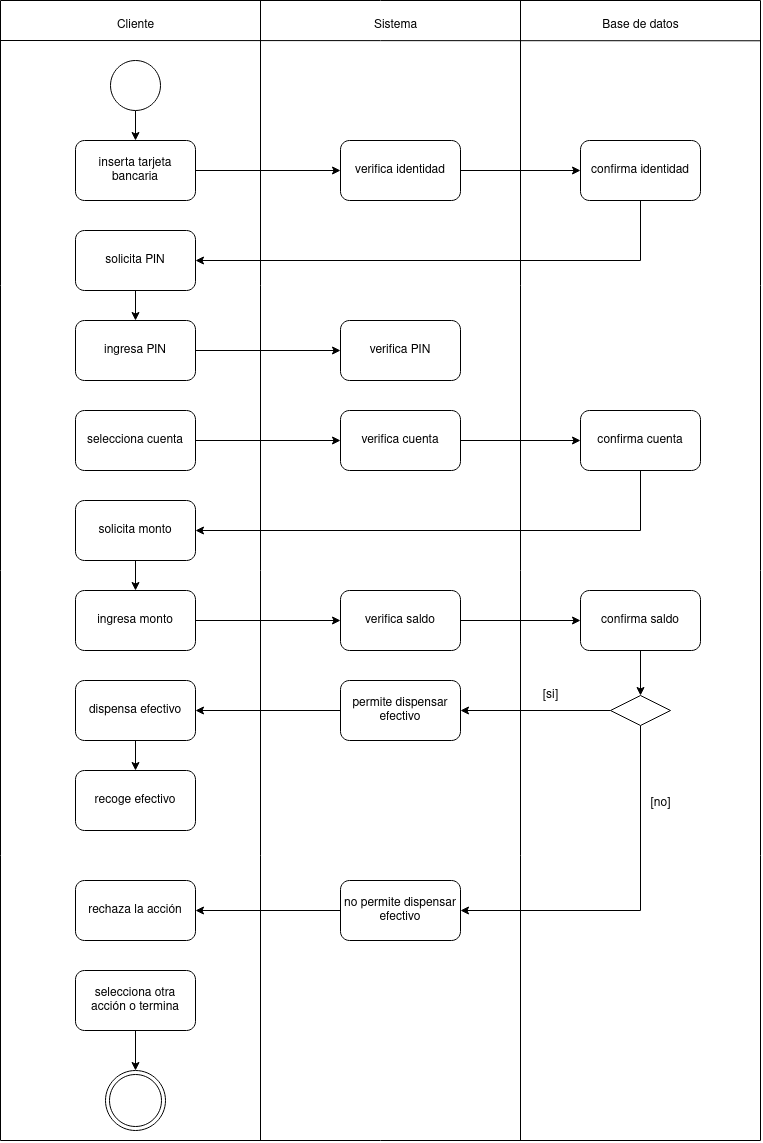

The diagram above was exported from draw.io. Its source (the exported page's mxGraphModel, read from the mxfile embedded in the PNG):
<mxGraphModel dx="2200" dy="1016" grid="1" gridSize="10" guides="1" tooltips="1" connect="1" arrows="1" fold="1" page="1" pageScale="1" pageWidth="850" pageHeight="1100" math="0" shadow="0">
  <root>
    <mxCell id="0" />
    <mxCell id="1" parent="0" />
    <mxCell id="XxEiCO83G01_yQRCxCTM-1" value="" style="swimlane;startSize=0;" vertex="1" parent="1">
      <mxGeometry x="50" y="50" width="760" height="1140" as="geometry" />
    </mxCell>
    <mxCell id="XxEiCO83G01_yQRCxCTM-2" value="" style="endArrow=none;html=1;rounded=0;entryX=0.313;entryY=0;entryDx=0;entryDy=0;entryPerimeter=0;" edge="1" parent="XxEiCO83G01_yQRCxCTM-1">
      <mxGeometry width="50" height="50" relative="1" as="geometry">
        <mxPoint x="520" y="1140" as="sourcePoint" />
        <mxPoint x="520" as="targetPoint" />
      </mxGeometry>
    </mxCell>
    <mxCell id="XxEiCO83G01_yQRCxCTM-3" value="" style="endArrow=none;html=1;rounded=0;entryX=0.313;entryY=0;entryDx=0;entryDy=0;entryPerimeter=0;" edge="1" parent="XxEiCO83G01_yQRCxCTM-1">
      <mxGeometry width="50" height="50" relative="1" as="geometry">
        <mxPoint x="260" y="1140" as="sourcePoint" />
        <mxPoint x="260.0000000000001" as="targetPoint" />
      </mxGeometry>
    </mxCell>
    <mxCell id="XxEiCO83G01_yQRCxCTM-4" value="" style="endArrow=none;html=1;rounded=0;entryX=1;entryY=0.078;entryDx=0;entryDy=0;entryPerimeter=0;" edge="1" parent="XxEiCO83G01_yQRCxCTM-1">
      <mxGeometry width="50" height="50" relative="1" as="geometry">
        <mxPoint y="40" as="sourcePoint" />
        <mxPoint x="760" y="40.27999999999997" as="targetPoint" />
      </mxGeometry>
    </mxCell>
    <mxCell id="XxEiCO83G01_yQRCxCTM-5" style="edgeStyle=orthogonalEdgeStyle;rounded=0;orthogonalLoop=1;jettySize=auto;html=1;exitX=0.5;exitY=1;exitDx=0;exitDy=0;entryX=0.5;entryY=0;entryDx=0;entryDy=0;" edge="1" parent="XxEiCO83G01_yQRCxCTM-1" source="XxEiCO83G01_yQRCxCTM-6" target="XxEiCO83G01_yQRCxCTM-8">
      <mxGeometry relative="1" as="geometry" />
    </mxCell>
    <mxCell id="XxEiCO83G01_yQRCxCTM-6" value="" style="ellipse;whiteSpace=wrap;html=1;aspect=fixed;" vertex="1" parent="XxEiCO83G01_yQRCxCTM-1">
      <mxGeometry x="110" y="60" width="50" height="50" as="geometry" />
    </mxCell>
    <mxCell id="XxEiCO83G01_yQRCxCTM-7" style="edgeStyle=orthogonalEdgeStyle;rounded=0;orthogonalLoop=1;jettySize=auto;html=1;exitX=1;exitY=0.5;exitDx=0;exitDy=0;entryX=0;entryY=0.5;entryDx=0;entryDy=0;" edge="1" parent="XxEiCO83G01_yQRCxCTM-1" source="XxEiCO83G01_yQRCxCTM-8" target="XxEiCO83G01_yQRCxCTM-10">
      <mxGeometry relative="1" as="geometry" />
    </mxCell>
    <mxCell id="XxEiCO83G01_yQRCxCTM-8" value="inserta tarjeta bancaria" style="rounded=1;whiteSpace=wrap;html=1;" vertex="1" parent="XxEiCO83G01_yQRCxCTM-1">
      <mxGeometry x="75" y="140" width="120" height="60" as="geometry" />
    </mxCell>
    <mxCell id="XxEiCO83G01_yQRCxCTM-9" style="edgeStyle=orthogonalEdgeStyle;rounded=0;orthogonalLoop=1;jettySize=auto;html=1;exitX=1;exitY=0.5;exitDx=0;exitDy=0;entryX=0;entryY=0.5;entryDx=0;entryDy=0;" edge="1" parent="XxEiCO83G01_yQRCxCTM-1" source="XxEiCO83G01_yQRCxCTM-10" target="XxEiCO83G01_yQRCxCTM-26">
      <mxGeometry relative="1" as="geometry" />
    </mxCell>
    <mxCell id="XxEiCO83G01_yQRCxCTM-10" value="verifica identidad" style="rounded=1;whiteSpace=wrap;html=1;" vertex="1" parent="XxEiCO83G01_yQRCxCTM-1">
      <mxGeometry x="340" y="140" width="120" height="60" as="geometry" />
    </mxCell>
    <mxCell id="XxEiCO83G01_yQRCxCTM-11" style="edgeStyle=orthogonalEdgeStyle;rounded=0;orthogonalLoop=1;jettySize=auto;html=1;exitX=0.5;exitY=1;exitDx=0;exitDy=0;entryX=0.5;entryY=0;entryDx=0;entryDy=0;" edge="1" parent="XxEiCO83G01_yQRCxCTM-1" source="XxEiCO83G01_yQRCxCTM-12" target="XxEiCO83G01_yQRCxCTM-15">
      <mxGeometry relative="1" as="geometry" />
    </mxCell>
    <mxCell id="XxEiCO83G01_yQRCxCTM-12" value="solicita PIN" style="rounded=1;whiteSpace=wrap;html=1;" vertex="1" parent="XxEiCO83G01_yQRCxCTM-1">
      <mxGeometry x="75" y="230" width="120" height="60" as="geometry" />
    </mxCell>
    <mxCell id="XxEiCO83G01_yQRCxCTM-13" value="verifica PIN" style="rounded=1;whiteSpace=wrap;html=1;" vertex="1" parent="XxEiCO83G01_yQRCxCTM-1">
      <mxGeometry x="340" y="320" width="120" height="60" as="geometry" />
    </mxCell>
    <mxCell id="XxEiCO83G01_yQRCxCTM-14" style="edgeStyle=orthogonalEdgeStyle;rounded=0;orthogonalLoop=1;jettySize=auto;html=1;exitX=1;exitY=0.5;exitDx=0;exitDy=0;entryX=0;entryY=0.5;entryDx=0;entryDy=0;" edge="1" parent="XxEiCO83G01_yQRCxCTM-1" source="XxEiCO83G01_yQRCxCTM-15" target="XxEiCO83G01_yQRCxCTM-13">
      <mxGeometry relative="1" as="geometry" />
    </mxCell>
    <mxCell id="XxEiCO83G01_yQRCxCTM-15" value="ingresa PIN" style="rounded=1;whiteSpace=wrap;html=1;" vertex="1" parent="XxEiCO83G01_yQRCxCTM-1">
      <mxGeometry x="75" y="320" width="120" height="60" as="geometry" />
    </mxCell>
    <mxCell id="XxEiCO83G01_yQRCxCTM-16" value="Cliente" style="text;html=1;align=center;verticalAlign=middle;resizable=0;points=[];autosize=1;strokeColor=none;fillColor=none;" vertex="1" parent="XxEiCO83G01_yQRCxCTM-1">
      <mxGeometry x="105" y="10" width="60" height="30" as="geometry" />
    </mxCell>
    <mxCell id="XxEiCO83G01_yQRCxCTM-17" value="Sistema" style="text;html=1;align=center;verticalAlign=middle;resizable=0;points=[];autosize=1;strokeColor=none;fillColor=none;" vertex="1" parent="XxEiCO83G01_yQRCxCTM-1">
      <mxGeometry x="360" y="10" width="70" height="30" as="geometry" />
    </mxCell>
    <mxCell id="XxEiCO83G01_yQRCxCTM-18" value="Base de datos" style="text;html=1;align=center;verticalAlign=middle;resizable=0;points=[];autosize=1;strokeColor=none;fillColor=none;" vertex="1" parent="XxEiCO83G01_yQRCxCTM-1">
      <mxGeometry x="590" y="10" width="100" height="30" as="geometry" />
    </mxCell>
    <mxCell id="XxEiCO83G01_yQRCxCTM-19" style="edgeStyle=orthogonalEdgeStyle;rounded=0;orthogonalLoop=1;jettySize=auto;html=1;exitX=1;exitY=0.5;exitDx=0;exitDy=0;entryX=0;entryY=0.5;entryDx=0;entryDy=0;" edge="1" parent="XxEiCO83G01_yQRCxCTM-1" source="XxEiCO83G01_yQRCxCTM-20" target="XxEiCO83G01_yQRCxCTM-22">
      <mxGeometry relative="1" as="geometry" />
    </mxCell>
    <mxCell id="XxEiCO83G01_yQRCxCTM-20" value="selecciona cuenta" style="rounded=1;whiteSpace=wrap;html=1;" vertex="1" parent="XxEiCO83G01_yQRCxCTM-1">
      <mxGeometry x="75" y="410" width="120" height="60" as="geometry" />
    </mxCell>
    <mxCell id="XxEiCO83G01_yQRCxCTM-21" style="edgeStyle=orthogonalEdgeStyle;rounded=0;orthogonalLoop=1;jettySize=auto;html=1;exitX=1;exitY=0.5;exitDx=0;exitDy=0;entryX=0;entryY=0.5;entryDx=0;entryDy=0;" edge="1" parent="XxEiCO83G01_yQRCxCTM-1" source="XxEiCO83G01_yQRCxCTM-22" target="XxEiCO83G01_yQRCxCTM-28">
      <mxGeometry relative="1" as="geometry" />
    </mxCell>
    <mxCell id="XxEiCO83G01_yQRCxCTM-22" value="verifica cuenta" style="rounded=1;whiteSpace=wrap;html=1;" vertex="1" parent="XxEiCO83G01_yQRCxCTM-1">
      <mxGeometry x="340" y="410" width="120" height="60" as="geometry" />
    </mxCell>
    <mxCell id="XxEiCO83G01_yQRCxCTM-23" style="edgeStyle=orthogonalEdgeStyle;rounded=0;orthogonalLoop=1;jettySize=auto;html=1;exitX=0.5;exitY=1;exitDx=0;exitDy=0;entryX=0.5;entryY=0;entryDx=0;entryDy=0;" edge="1" parent="XxEiCO83G01_yQRCxCTM-1" source="XxEiCO83G01_yQRCxCTM-24" target="XxEiCO83G01_yQRCxCTM-30">
      <mxGeometry relative="1" as="geometry" />
    </mxCell>
    <mxCell id="XxEiCO83G01_yQRCxCTM-24" value="solicita monto" style="rounded=1;whiteSpace=wrap;html=1;" vertex="1" parent="XxEiCO83G01_yQRCxCTM-1">
      <mxGeometry x="75" y="500" width="120" height="60" as="geometry" />
    </mxCell>
    <mxCell id="XxEiCO83G01_yQRCxCTM-25" style="edgeStyle=orthogonalEdgeStyle;rounded=0;orthogonalLoop=1;jettySize=auto;html=1;exitX=0.5;exitY=1;exitDx=0;exitDy=0;entryX=1;entryY=0.5;entryDx=0;entryDy=0;" edge="1" parent="XxEiCO83G01_yQRCxCTM-1" source="XxEiCO83G01_yQRCxCTM-26" target="XxEiCO83G01_yQRCxCTM-12">
      <mxGeometry relative="1" as="geometry" />
    </mxCell>
    <mxCell id="XxEiCO83G01_yQRCxCTM-26" value="confirma identidad" style="rounded=1;whiteSpace=wrap;html=1;" vertex="1" parent="XxEiCO83G01_yQRCxCTM-1">
      <mxGeometry x="580" y="140" width="120" height="60" as="geometry" />
    </mxCell>
    <mxCell id="XxEiCO83G01_yQRCxCTM-27" style="edgeStyle=orthogonalEdgeStyle;rounded=0;orthogonalLoop=1;jettySize=auto;html=1;exitX=0.5;exitY=1;exitDx=0;exitDy=0;entryX=1;entryY=0.5;entryDx=0;entryDy=0;" edge="1" parent="XxEiCO83G01_yQRCxCTM-1" source="XxEiCO83G01_yQRCxCTM-28" target="XxEiCO83G01_yQRCxCTM-24">
      <mxGeometry relative="1" as="geometry" />
    </mxCell>
    <mxCell id="XxEiCO83G01_yQRCxCTM-28" value="confirma cuenta" style="rounded=1;whiteSpace=wrap;html=1;" vertex="1" parent="XxEiCO83G01_yQRCxCTM-1">
      <mxGeometry x="580" y="410" width="120" height="60" as="geometry" />
    </mxCell>
    <mxCell id="XxEiCO83G01_yQRCxCTM-29" style="edgeStyle=orthogonalEdgeStyle;rounded=0;orthogonalLoop=1;jettySize=auto;html=1;exitX=1;exitY=0.5;exitDx=0;exitDy=0;entryX=0;entryY=0.5;entryDx=0;entryDy=0;" edge="1" parent="XxEiCO83G01_yQRCxCTM-1" source="XxEiCO83G01_yQRCxCTM-30" target="XxEiCO83G01_yQRCxCTM-32">
      <mxGeometry relative="1" as="geometry" />
    </mxCell>
    <mxCell id="XxEiCO83G01_yQRCxCTM-30" value="ingresa monto" style="rounded=1;whiteSpace=wrap;html=1;" vertex="1" parent="XxEiCO83G01_yQRCxCTM-1">
      <mxGeometry x="75" y="590" width="120" height="60" as="geometry" />
    </mxCell>
    <mxCell id="XxEiCO83G01_yQRCxCTM-31" style="edgeStyle=orthogonalEdgeStyle;rounded=0;orthogonalLoop=1;jettySize=auto;html=1;exitX=1;exitY=0.5;exitDx=0;exitDy=0;entryX=0;entryY=0.5;entryDx=0;entryDy=0;" edge="1" parent="XxEiCO83G01_yQRCxCTM-1" source="XxEiCO83G01_yQRCxCTM-32" target="XxEiCO83G01_yQRCxCTM-34">
      <mxGeometry relative="1" as="geometry" />
    </mxCell>
    <mxCell id="XxEiCO83G01_yQRCxCTM-32" value="verifica saldo" style="rounded=1;whiteSpace=wrap;html=1;" vertex="1" parent="XxEiCO83G01_yQRCxCTM-1">
      <mxGeometry x="340" y="590" width="120" height="60" as="geometry" />
    </mxCell>
    <mxCell id="XxEiCO83G01_yQRCxCTM-33" style="edgeStyle=orthogonalEdgeStyle;rounded=0;orthogonalLoop=1;jettySize=auto;html=1;exitX=0.5;exitY=1;exitDx=0;exitDy=0;entryX=0.5;entryY=0;entryDx=0;entryDy=0;" edge="1" parent="XxEiCO83G01_yQRCxCTM-1" source="XxEiCO83G01_yQRCxCTM-34" target="XxEiCO83G01_yQRCxCTM-37">
      <mxGeometry relative="1" as="geometry" />
    </mxCell>
    <mxCell id="XxEiCO83G01_yQRCxCTM-34" value="confirma saldo" style="rounded=1;whiteSpace=wrap;html=1;" vertex="1" parent="XxEiCO83G01_yQRCxCTM-1">
      <mxGeometry x="580" y="590" width="120" height="60" as="geometry" />
    </mxCell>
    <mxCell id="XxEiCO83G01_yQRCxCTM-35" style="edgeStyle=orthogonalEdgeStyle;rounded=0;orthogonalLoop=1;jettySize=auto;html=1;exitX=0;exitY=0.5;exitDx=0;exitDy=0;entryX=1;entryY=0.5;entryDx=0;entryDy=0;" edge="1" parent="XxEiCO83G01_yQRCxCTM-1" source="XxEiCO83G01_yQRCxCTM-37" target="XxEiCO83G01_yQRCxCTM-41">
      <mxGeometry relative="1" as="geometry" />
    </mxCell>
    <mxCell id="XxEiCO83G01_yQRCxCTM-36" style="edgeStyle=orthogonalEdgeStyle;rounded=0;orthogonalLoop=1;jettySize=auto;html=1;exitX=0.5;exitY=1;exitDx=0;exitDy=0;entryX=1;entryY=0.5;entryDx=0;entryDy=0;" edge="1" parent="XxEiCO83G01_yQRCxCTM-1" source="XxEiCO83G01_yQRCxCTM-37" target="XxEiCO83G01_yQRCxCTM-46">
      <mxGeometry relative="1" as="geometry" />
    </mxCell>
    <mxCell id="XxEiCO83G01_yQRCxCTM-37" value="" style="rhombus;whiteSpace=wrap;html=1;" vertex="1" parent="XxEiCO83G01_yQRCxCTM-1">
      <mxGeometry x="610" y="695" width="60" height="30" as="geometry" />
    </mxCell>
    <mxCell id="XxEiCO83G01_yQRCxCTM-38" style="edgeStyle=orthogonalEdgeStyle;rounded=0;orthogonalLoop=1;jettySize=auto;html=1;exitX=0.5;exitY=1;exitDx=0;exitDy=0;entryX=0.5;entryY=0;entryDx=0;entryDy=0;" edge="1" parent="XxEiCO83G01_yQRCxCTM-1" source="XxEiCO83G01_yQRCxCTM-39" target="XxEiCO83G01_yQRCxCTM-42">
      <mxGeometry relative="1" as="geometry" />
    </mxCell>
    <mxCell id="XxEiCO83G01_yQRCxCTM-39" value="dispensa efectivo" style="rounded=1;whiteSpace=wrap;html=1;" vertex="1" parent="XxEiCO83G01_yQRCxCTM-1">
      <mxGeometry x="75" y="680" width="120" height="60" as="geometry" />
    </mxCell>
    <mxCell id="XxEiCO83G01_yQRCxCTM-40" style="edgeStyle=orthogonalEdgeStyle;rounded=0;orthogonalLoop=1;jettySize=auto;html=1;exitX=0;exitY=0.5;exitDx=0;exitDy=0;entryX=1;entryY=0.5;entryDx=0;entryDy=0;" edge="1" parent="XxEiCO83G01_yQRCxCTM-1" source="XxEiCO83G01_yQRCxCTM-41" target="XxEiCO83G01_yQRCxCTM-39">
      <mxGeometry relative="1" as="geometry" />
    </mxCell>
    <mxCell id="XxEiCO83G01_yQRCxCTM-41" value="permite dispensar efectivo" style="rounded=1;whiteSpace=wrap;html=1;" vertex="1" parent="XxEiCO83G01_yQRCxCTM-1">
      <mxGeometry x="340" y="680" width="120" height="60" as="geometry" />
    </mxCell>
    <mxCell id="XxEiCO83G01_yQRCxCTM-42" value="recoge efectivo" style="rounded=1;whiteSpace=wrap;html=1;" vertex="1" parent="XxEiCO83G01_yQRCxCTM-1">
      <mxGeometry x="75" y="770" width="120" height="60" as="geometry" />
    </mxCell>
    <mxCell id="XxEiCO83G01_yQRCxCTM-43" value="[si]" style="text;html=1;align=center;verticalAlign=middle;resizable=0;points=[];autosize=1;strokeColor=none;fillColor=none;" vertex="1" parent="XxEiCO83G01_yQRCxCTM-1">
      <mxGeometry x="530" y="680" width="40" height="30" as="geometry" />
    </mxCell>
    <mxCell id="XxEiCO83G01_yQRCxCTM-44" value="rechaza la acción" style="rounded=1;whiteSpace=wrap;html=1;" vertex="1" parent="XxEiCO83G01_yQRCxCTM-1">
      <mxGeometry x="75" y="880" width="120" height="60" as="geometry" />
    </mxCell>
    <mxCell id="XxEiCO83G01_yQRCxCTM-45" style="edgeStyle=orthogonalEdgeStyle;rounded=0;orthogonalLoop=1;jettySize=auto;html=1;exitX=0;exitY=0.5;exitDx=0;exitDy=0;entryX=1;entryY=0.5;entryDx=0;entryDy=0;" edge="1" parent="XxEiCO83G01_yQRCxCTM-1" source="XxEiCO83G01_yQRCxCTM-46" target="XxEiCO83G01_yQRCxCTM-44">
      <mxGeometry relative="1" as="geometry" />
    </mxCell>
    <mxCell id="XxEiCO83G01_yQRCxCTM-46" value="no permite dispensar efectivo" style="rounded=1;whiteSpace=wrap;html=1;" vertex="1" parent="XxEiCO83G01_yQRCxCTM-1">
      <mxGeometry x="340" y="880" width="120" height="60" as="geometry" />
    </mxCell>
    <mxCell id="XxEiCO83G01_yQRCxCTM-47" style="edgeStyle=orthogonalEdgeStyle;rounded=0;orthogonalLoop=1;jettySize=auto;html=1;exitX=0.5;exitY=1;exitDx=0;exitDy=0;entryX=0.5;entryY=0;entryDx=0;entryDy=0;" edge="1" parent="XxEiCO83G01_yQRCxCTM-1" source="XxEiCO83G01_yQRCxCTM-48" target="XxEiCO83G01_yQRCxCTM-49">
      <mxGeometry relative="1" as="geometry" />
    </mxCell>
    <mxCell id="XxEiCO83G01_yQRCxCTM-48" value="&lt;div&gt;selecciona otra&lt;/div&gt;&lt;div&gt;acción o termina&lt;/div&gt;" style="rounded=1;whiteSpace=wrap;html=1;" vertex="1" parent="XxEiCO83G01_yQRCxCTM-1">
      <mxGeometry x="75" y="970" width="120" height="60" as="geometry" />
    </mxCell>
    <mxCell id="XxEiCO83G01_yQRCxCTM-49" value="" style="ellipse;shape=doubleEllipse;whiteSpace=wrap;html=1;aspect=fixed;" vertex="1" parent="XxEiCO83G01_yQRCxCTM-1">
      <mxGeometry x="105" y="1070" width="60" height="60" as="geometry" />
    </mxCell>
    <mxCell id="XxEiCO83G01_yQRCxCTM-50" value="[no]" style="text;html=1;align=center;verticalAlign=middle;resizable=0;points=[];autosize=1;strokeColor=none;fillColor=none;" vertex="1" parent="1">
      <mxGeometry x="690" y="838" width="40" height="30" as="geometry" />
    </mxCell>
  </root>
</mxGraphModel>